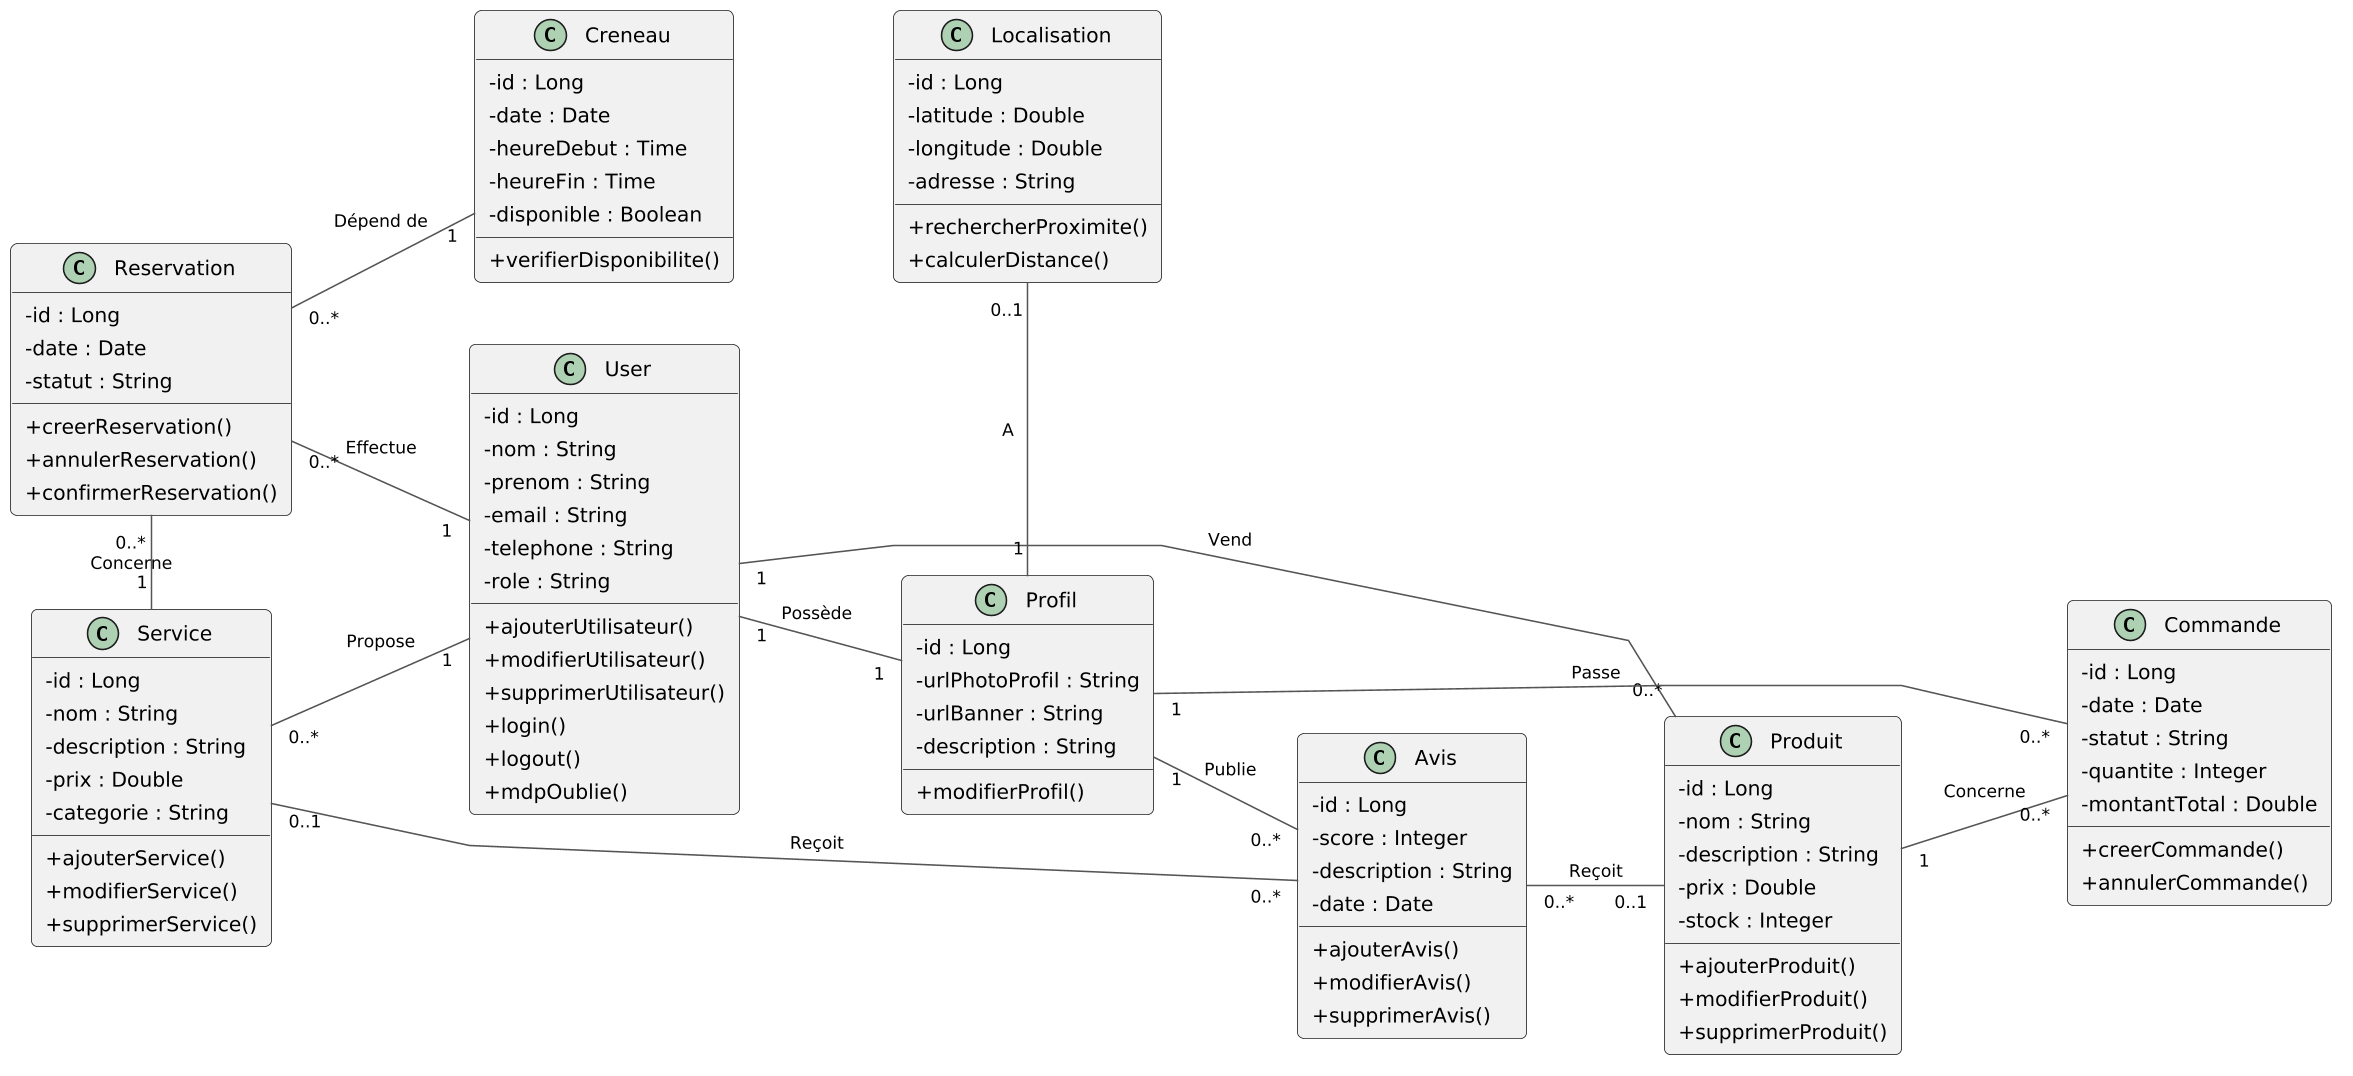

The diagram above was rendered by PlantUML. Its source (embedded in the PNG):
@startuml
' ---------- Layout ----------
left to right direction
skinparam linetype polyline
skinparam nodesep 40
skinparam ranksep 45
skinparam dpi 150

' ---------- Readability ----------
skinparam classAttributeIconSize 0
skinparam shadowing false
skinparam defaultFontName "Segoe UI"
skinparam defaultFontSize 13
skinparam roundCorner 8
skinparam padding 3
skinparam ArrowColor #555555
skinparam ArrowFontSize 11

' ================= ROW 1 =================
class Reservation {
  - id : Long
  - date : Date
  - statut : String
  + creerReservation()
  + annulerReservation()
  + confirmerReservation()
}

class Service {
  - id : Long
  - nom : String
  - description : String
  - prix : Double
  - categorie : String
  + ajouterService()
  + modifierService()
  + supprimerService()
}

class Avis {
  - id : Long
  - score : Integer
  - description : String
  - date : Date
  + ajouterAvis()
  + modifierAvis()
  + supprimerAvis()
}

' ================= ROW 2 =================
class Creneau {
  - id : Long
  - date : Date
  - heureDebut : Time
  - heureFin : Time
  - disponible : Boolean
  + verifierDisponibilite()
}

class User {
  - id : Long
  - nom : String
  - prenom : String
  - email : String
  - telephone : String
  - role : String
  + ajouterUtilisateur()
  + modifierUtilisateur()
  + supprimerUtilisateur()
  + login()
  + logout()
  + mdpOublie()
}

class Produit {
  - id : Long
  - nom : String
  - description : String
  - prix : Double
  - stock : Integer
  + ajouterProduit()
  + modifierProduit()
  + supprimerProduit()
}

' ================= ROW 3 =================
class Localisation {
  - id : Long
  - latitude : Double
  - longitude : Double
  - adresse : String
  + rechercherProximite()
  + calculerDistance()
}

class Profil {
  - id : Long
  - urlPhotoProfil : String
  - urlBanner : String
  - description : String
  + modifierProfil()
}

class Commande {
  - id : Long
  - date : Date
  - statut : String
  - quantite : Integer
  - montantTotal : Double
  + creerCommande()
  + annulerCommande()
}

' ---------- Hidden links (only where no real relation exists) ----------
Creneau -[hidden]right- User
Creneau -[hidden]down- Localisation

' ---------- Row 1: horizontal relations ----------
Reservation "0..*" -right- "1" Service : Concerne
Service "0..1" -right- "0..*" Avis : Reçoit

' ---------- Row 2: horizontal relations ----------
User "1" -right- "0..*" Produit : Vend

' ---------- Row 3: horizontal relations ----------
Profil "1" -left- "0..1" Localisation : A
Profil "1" -right- "0..*" Commande : Passe

' ---------- Vertical relations ----------
Reservation "0..*" -down- "1" Creneau : Dépend de
Service "0..*" -down- "1" User : Propose
Avis "0..*" -down- "0..1" Produit : Reçoit
User "1" -down- "1" Profil : Possède
Produit "1" -down- "0..*" Commande : Concerne

' ---------- Diagonal relations ----------
Reservation "0..*" -- "1" User : Effectue
Profil "1" -- "0..*" Avis : Publie
@enduml